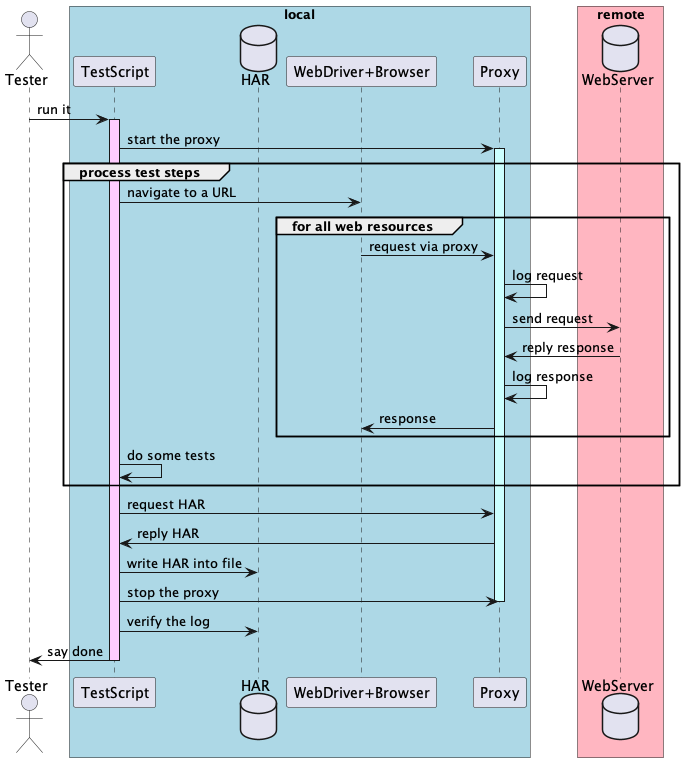

The diagram above was rendered by PlantUML. Its source (embedded in the PNG):
@startuml sequence

actor       Tester     as tester
box "local" #LightBlue
participant TestScript as script
database    HAR        as har
participant "WebDriver+Browser" as browser
participant Proxy      as proxy
end box

box "remote" #LightPink
database    WebServer  as server
end box

tester   -> script     : run it
activate script #FFccFF
script   -> proxy      : start the proxy
activate proxy #ccFFFF
group process test steps
script   -> browser    : navigate to a URL
group for all web resources
browser  -> proxy      : request via proxy
proxy    -> proxy      : log request
proxy    -> server     : send request
server   -> proxy      : reply response
proxy    -> proxy      : log response
proxy    -> browser    : response
end
script   -> script     : do some tests
end
script   -> proxy      : request HAR
proxy    -> script     : reply HAR
script   -> har        : write HAR into file
script   -> proxy      : stop the proxy
deactivate proxy
script   -> har        : verify the log
script   -> tester     : say done
deactivate script
@enduml